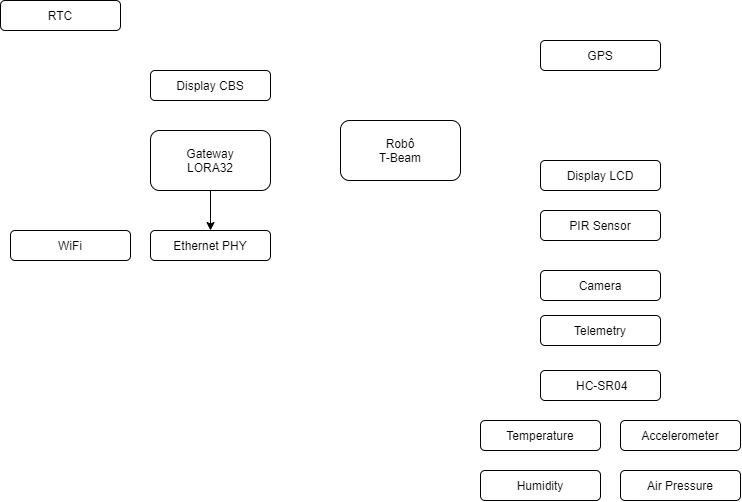

The diagram above was exported from draw.io. Its source (the exported page's mxGraphModel, read from the mxfile embedded in the PNG):
<mxGraphModel dx="1240" dy="689" grid="1" gridSize="10" guides="1" tooltips="1" connect="1" arrows="1" fold="1" page="1" pageScale="1" pageWidth="827" pageHeight="1169" math="0" shadow="0">
  <root>
    <mxCell id="0" />
    <mxCell id="1" parent="0" />
    <mxCell id="eNpHHPNIz1Dngwz6K8GQ-18" value="Robô&lt;br&gt;T-Beam" style="rounded=1;whiteSpace=wrap;html=1;" parent="1" vertex="1">
      <mxGeometry x="400" y="150" width="120" height="60" as="geometry" />
    </mxCell>
    <mxCell id="eNpHHPNIz1Dngwz6K8GQ-19" value="GPS" style="rounded=1;whiteSpace=wrap;html=1;" parent="1" vertex="1">
      <mxGeometry x="600" y="70" width="120" height="30" as="geometry" />
    </mxCell>
    <mxCell id="eNpHHPNIz1Dngwz6K8GQ-20" value="Temperature" style="rounded=1;whiteSpace=wrap;html=1;" parent="1" vertex="1">
      <mxGeometry x="540" y="450" width="120" height="30" as="geometry" />
    </mxCell>
    <mxCell id="eNpHHPNIz1Dngwz6K8GQ-21" value="Ethernet PHY" style="rounded=1;whiteSpace=wrap;html=1;" parent="1" vertex="1">
      <mxGeometry x="210" y="260" width="120" height="30" as="geometry" />
    </mxCell>
    <mxCell id="eNpHHPNIz1Dngwz6K8GQ-22" style="edgeStyle=orthogonalEdgeStyle;rounded=0;orthogonalLoop=1;jettySize=auto;html=1;exitX=0.5;exitY=1;exitDx=0;exitDy=0;entryX=0.5;entryY=0;entryDx=0;entryDy=0;" parent="1" source="eNpHHPNIz1Dngwz6K8GQ-23" target="eNpHHPNIz1Dngwz6K8GQ-21" edge="1">
      <mxGeometry relative="1" as="geometry" />
    </mxCell>
    <mxCell id="eNpHHPNIz1Dngwz6K8GQ-23" value="Gateway&lt;br&gt;LORA32" style="rounded=1;whiteSpace=wrap;html=1;" parent="1" vertex="1">
      <mxGeometry x="210" y="160" width="120" height="60" as="geometry" />
    </mxCell>
    <mxCell id="eNpHHPNIz1Dngwz6K8GQ-24" value="Display LCD" style="rounded=1;whiteSpace=wrap;html=1;" parent="1" vertex="1">
      <mxGeometry x="600" y="190" width="120" height="30" as="geometry" />
    </mxCell>
    <mxCell id="eNpHHPNIz1Dngwz6K8GQ-25" value="PIR Sensor" style="rounded=1;whiteSpace=wrap;html=1;" parent="1" vertex="1">
      <mxGeometry x="600" y="240" width="120" height="30" as="geometry" />
    </mxCell>
    <mxCell id="eNpHHPNIz1Dngwz6K8GQ-26" value="RTC" style="rounded=1;whiteSpace=wrap;html=1;" parent="1" vertex="1">
      <mxGeometry x="60" y="30" width="120" height="30" as="geometry" />
    </mxCell>
    <mxCell id="eNpHHPNIz1Dngwz6K8GQ-27" value="Camera" style="rounded=1;whiteSpace=wrap;html=1;" parent="1" vertex="1">
      <mxGeometry x="600" y="300" width="120" height="30" as="geometry" />
    </mxCell>
    <mxCell id="eNpHHPNIz1Dngwz6K8GQ-28" value="Telemetry" style="rounded=1;whiteSpace=wrap;html=1;" parent="1" vertex="1">
      <mxGeometry x="600" y="345" width="120" height="30" as="geometry" />
    </mxCell>
    <mxCell id="eNpHHPNIz1Dngwz6K8GQ-29" value="Accelerometer" style="rounded=1;whiteSpace=wrap;html=1;" parent="1" vertex="1">
      <mxGeometry x="680" y="450" width="120" height="30" as="geometry" />
    </mxCell>
    <mxCell id="eNpHHPNIz1Dngwz6K8GQ-30" value="&lt;span style=&quot;text-align: left ; background-color: rgb(255 , 255 , 255)&quot;&gt;&lt;font style=&quot;font-size: 12px&quot;&gt;&amp;nbsp;HC-SR04&lt;/font&gt;&lt;/span&gt;" style="rounded=1;whiteSpace=wrap;html=1;" parent="1" vertex="1">
      <mxGeometry x="600" y="400" width="120" height="30" as="geometry" />
    </mxCell>
    <mxCell id="eNpHHPNIz1Dngwz6K8GQ-31" value="Air Pressure" style="rounded=1;whiteSpace=wrap;html=1;" parent="1" vertex="1">
      <mxGeometry x="680" y="500" width="120" height="30" as="geometry" />
    </mxCell>
    <mxCell id="eNpHHPNIz1Dngwz6K8GQ-32" value="Display CBS" style="rounded=1;whiteSpace=wrap;html=1;" parent="1" vertex="1">
      <mxGeometry x="210" y="100" width="120" height="30" as="geometry" />
    </mxCell>
    <mxCell id="eNpHHPNIz1Dngwz6K8GQ-33" value="Humidity" style="rounded=1;whiteSpace=wrap;html=1;" parent="1" vertex="1">
      <mxGeometry x="540" y="500" width="120" height="30" as="geometry" />
    </mxCell>
    <mxCell id="eNpHHPNIz1Dngwz6K8GQ-34" value="WiFi" style="rounded=1;whiteSpace=wrap;html=1;" parent="1" vertex="1">
      <mxGeometry x="70" y="260" width="120" height="30" as="geometry" />
    </mxCell>
  </root>
</mxGraphModel>